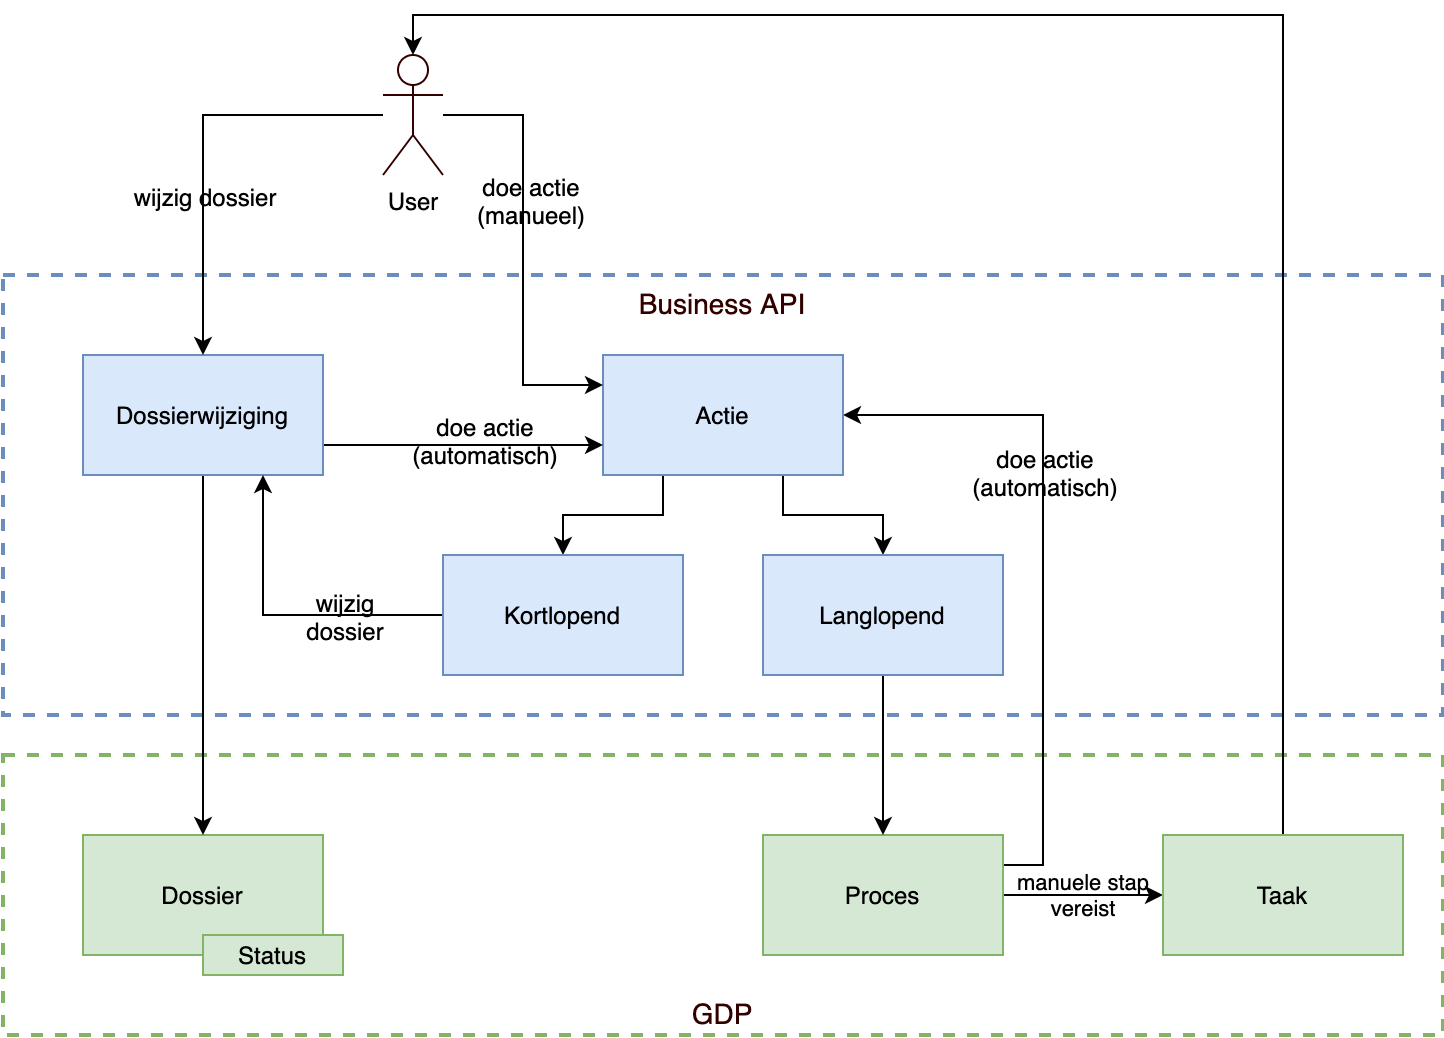

The diagram above was exported from draw.io. Its source (the exported page's mxGraphModel, read from the mxfile embedded in the PNG):
<mxGraphModel dx="1227" dy="902" grid="1" gridSize="10" guides="1" tooltips="1" connect="1" arrows="1" fold="1" page="1" pageScale="1" pageWidth="850" pageHeight="1100" math="0" shadow="0">
  <root>
    <mxCell id="xNMww5Re_123AyeSWLGM-0" />
    <mxCell id="xNMww5Re_123AyeSWLGM-1" parent="xNMww5Re_123AyeSWLGM-0" />
    <mxCell id="MvX4QH7RV_G8_RRDcXqJ-0" value="Business API" style="whiteSpace=wrap;html=1;strokeColor=#6C8EBF;fillColor=none;fontSize=14;fontColor=#330000;dashed=1;strokeWidth=2;verticalAlign=top;" parent="xNMww5Re_123AyeSWLGM-1" vertex="1">
      <mxGeometry x="80" y="260" width="720" height="220" as="geometry" />
    </mxCell>
    <mxCell id="MvX4QH7RV_G8_RRDcXqJ-1" value="GDP" style="whiteSpace=wrap;html=1;strokeColor=#82B366;fillColor=none;fontSize=14;fontColor=#330000;dashed=1;strokeWidth=2;verticalAlign=bottom;" parent="xNMww5Re_123AyeSWLGM-1" vertex="1">
      <mxGeometry x="80" y="500" width="720" height="140" as="geometry" />
    </mxCell>
    <mxCell id="w2KMqytwsaJ0aPFM5kvi-0" value="Dossier" style="rounded=0;whiteSpace=wrap;html=1;strokeColor=#82b366;fillColor=#d5e8d4;" parent="xNMww5Re_123AyeSWLGM-1" vertex="1">
      <mxGeometry x="120" y="540" width="120" height="60" as="geometry" />
    </mxCell>
    <mxCell id="w2KMqytwsaJ0aPFM5kvi-3" value="manuele stap&lt;br&gt;vereist" style="edgeStyle=orthogonalEdgeStyle;rounded=0;orthogonalLoop=1;jettySize=auto;html=1;labelBackgroundColor=none;" parent="xNMww5Re_123AyeSWLGM-1" source="w2KMqytwsaJ0aPFM5kvi-1" target="w2KMqytwsaJ0aPFM5kvi-2" edge="1">
      <mxGeometry relative="1" as="geometry" />
    </mxCell>
    <mxCell id="f9Sv3-OQy2J32YvOHg2E-13" style="edgeStyle=orthogonalEdgeStyle;rounded=0;orthogonalLoop=1;jettySize=auto;html=1;exitX=1;exitY=0.25;exitDx=0;exitDy=0;entryX=1;entryY=0.5;entryDx=0;entryDy=0;" parent="xNMww5Re_123AyeSWLGM-1" source="w2KMqytwsaJ0aPFM5kvi-1" target="w2KMqytwsaJ0aPFM5kvi-4" edge="1">
      <mxGeometry relative="1" as="geometry" />
    </mxCell>
    <mxCell id="f9Sv3-OQy2J32YvOHg2E-15" value="doe actie&lt;br&gt;(automatisch)" style="text;html=1;align=center;verticalAlign=middle;resizable=0;points=[];labelBackgroundColor=none;" parent="f9Sv3-OQy2J32YvOHg2E-13" vertex="1" connectable="0">
      <mxGeometry x="0.257" relative="1" as="geometry">
        <mxPoint as="offset" />
      </mxGeometry>
    </mxCell>
    <mxCell id="w2KMqytwsaJ0aPFM5kvi-1" value="Proces" style="rounded=0;whiteSpace=wrap;html=1;strokeColor=#82b366;fillColor=#d5e8d4;" parent="xNMww5Re_123AyeSWLGM-1" vertex="1">
      <mxGeometry x="460" y="540" width="120" height="60" as="geometry" />
    </mxCell>
    <mxCell id="f9Sv3-OQy2J32YvOHg2E-9" style="edgeStyle=orthogonalEdgeStyle;rounded=0;orthogonalLoop=1;jettySize=auto;html=1;exitX=0.5;exitY=0;exitDx=0;exitDy=0;entryX=0.5;entryY=0;entryDx=0;entryDy=0;entryPerimeter=0;" parent="xNMww5Re_123AyeSWLGM-1" source="w2KMqytwsaJ0aPFM5kvi-2" target="f9Sv3-OQy2J32YvOHg2E-1" edge="1">
      <mxGeometry relative="1" as="geometry">
        <mxPoint x="340" y="140" as="targetPoint" />
      </mxGeometry>
    </mxCell>
    <mxCell id="w2KMqytwsaJ0aPFM5kvi-2" value="Taak" style="rounded=0;whiteSpace=wrap;html=1;strokeColor=#82b366;fillColor=#d5e8d4;" parent="xNMww5Re_123AyeSWLGM-1" vertex="1">
      <mxGeometry x="660" y="540" width="120" height="60" as="geometry" />
    </mxCell>
    <mxCell id="w2KMqytwsaJ0aPFM5kvi-13" style="edgeStyle=orthogonalEdgeStyle;rounded=0;orthogonalLoop=1;jettySize=auto;html=1;exitX=0.25;exitY=1;exitDx=0;exitDy=0;entryX=0.5;entryY=0;entryDx=0;entryDy=0;" parent="xNMww5Re_123AyeSWLGM-1" source="w2KMqytwsaJ0aPFM5kvi-4" target="w2KMqytwsaJ0aPFM5kvi-10" edge="1">
      <mxGeometry relative="1" as="geometry" />
    </mxCell>
    <mxCell id="w2KMqytwsaJ0aPFM5kvi-14" style="edgeStyle=orthogonalEdgeStyle;rounded=0;orthogonalLoop=1;jettySize=auto;html=1;exitX=0.75;exitY=1;exitDx=0;exitDy=0;entryX=0.5;entryY=0;entryDx=0;entryDy=0;" parent="xNMww5Re_123AyeSWLGM-1" source="w2KMqytwsaJ0aPFM5kvi-4" target="w2KMqytwsaJ0aPFM5kvi-11" edge="1">
      <mxGeometry relative="1" as="geometry" />
    </mxCell>
    <mxCell id="w2KMqytwsaJ0aPFM5kvi-4" value="Actie" style="rounded=0;whiteSpace=wrap;html=1;strokeColor=#6c8ebf;fillColor=#dae8fc;" parent="xNMww5Re_123AyeSWLGM-1" vertex="1">
      <mxGeometry x="380" y="300" width="120" height="60" as="geometry" />
    </mxCell>
    <mxCell id="w2KMqytwsaJ0aPFM5kvi-5" value="Status" style="rounded=0;whiteSpace=wrap;html=1;strokeColor=#82b366;fillColor=#d5e8d4;" parent="xNMww5Re_123AyeSWLGM-1" vertex="1">
      <mxGeometry x="180" y="590" width="70" height="20" as="geometry" />
    </mxCell>
    <mxCell id="w2KMqytwsaJ0aPFM5kvi-7" style="edgeStyle=orthogonalEdgeStyle;rounded=0;orthogonalLoop=1;jettySize=auto;html=1;exitX=0.5;exitY=1;exitDx=0;exitDy=0;entryX=0.5;entryY=0;entryDx=0;entryDy=0;" parent="xNMww5Re_123AyeSWLGM-1" source="w2KMqytwsaJ0aPFM5kvi-6" target="w2KMqytwsaJ0aPFM5kvi-0" edge="1">
      <mxGeometry relative="1" as="geometry" />
    </mxCell>
    <mxCell id="f9Sv3-OQy2J32YvOHg2E-7" style="edgeStyle=orthogonalEdgeStyle;rounded=0;orthogonalLoop=1;jettySize=auto;html=1;exitX=1;exitY=0.75;exitDx=0;exitDy=0;entryX=0;entryY=0.75;entryDx=0;entryDy=0;" parent="xNMww5Re_123AyeSWLGM-1" source="w2KMqytwsaJ0aPFM5kvi-6" target="w2KMqytwsaJ0aPFM5kvi-4" edge="1">
      <mxGeometry relative="1" as="geometry" />
    </mxCell>
    <mxCell id="f9Sv3-OQy2J32YvOHg2E-8" value="doe actie&lt;br&gt;(automatisch)" style="text;html=1;align=center;verticalAlign=middle;resizable=0;points=[];labelBackgroundColor=none;" parent="f9Sv3-OQy2J32YvOHg2E-7" vertex="1" connectable="0">
      <mxGeometry x="0.1419" y="3" relative="1" as="geometry">
        <mxPoint as="offset" />
      </mxGeometry>
    </mxCell>
    <mxCell id="w2KMqytwsaJ0aPFM5kvi-6" value="Dossierwijziging" style="rounded=0;whiteSpace=wrap;html=1;strokeColor=#6c8ebf;fillColor=#dae8fc;" parent="xNMww5Re_123AyeSWLGM-1" vertex="1">
      <mxGeometry x="120" y="300" width="120" height="60" as="geometry" />
    </mxCell>
    <mxCell id="f9Sv3-OQy2J32YvOHg2E-16" style="edgeStyle=orthogonalEdgeStyle;rounded=0;orthogonalLoop=1;jettySize=auto;html=1;exitX=0;exitY=0.5;exitDx=0;exitDy=0;entryX=0.75;entryY=1;entryDx=0;entryDy=0;labelBackgroundColor=none;" parent="xNMww5Re_123AyeSWLGM-1" source="w2KMqytwsaJ0aPFM5kvi-10" target="w2KMqytwsaJ0aPFM5kvi-6" edge="1">
      <mxGeometry relative="1" as="geometry" />
    </mxCell>
    <mxCell id="f9Sv3-OQy2J32YvOHg2E-17" value="wijzig&lt;br&gt;dossier" style="text;html=1;align=center;verticalAlign=middle;resizable=0;points=[];labelBackgroundColor=none;" parent="f9Sv3-OQy2J32YvOHg2E-16" vertex="1" connectable="0">
      <mxGeometry x="-0.2242" y="-2" relative="1" as="geometry">
        <mxPoint x="12" y="2" as="offset" />
      </mxGeometry>
    </mxCell>
    <mxCell id="w2KMqytwsaJ0aPFM5kvi-10" value="Kortlopend" style="rounded=0;whiteSpace=wrap;html=1;strokeColor=#6c8ebf;fillColor=#dae8fc;" parent="xNMww5Re_123AyeSWLGM-1" vertex="1">
      <mxGeometry x="300" y="400" width="120" height="60" as="geometry" />
    </mxCell>
    <mxCell id="w2KMqytwsaJ0aPFM5kvi-12" style="edgeStyle=orthogonalEdgeStyle;rounded=0;orthogonalLoop=1;jettySize=auto;html=1;exitX=0.5;exitY=1;exitDx=0;exitDy=0;entryX=0.5;entryY=0;entryDx=0;entryDy=0;" parent="xNMww5Re_123AyeSWLGM-1" source="w2KMqytwsaJ0aPFM5kvi-11" target="w2KMqytwsaJ0aPFM5kvi-1" edge="1">
      <mxGeometry relative="1" as="geometry" />
    </mxCell>
    <mxCell id="w2KMqytwsaJ0aPFM5kvi-11" value="Langlopend" style="rounded=0;whiteSpace=wrap;html=1;strokeColor=#6c8ebf;fillColor=#dae8fc;" parent="xNMww5Re_123AyeSWLGM-1" vertex="1">
      <mxGeometry x="460" y="400" width="120" height="60" as="geometry" />
    </mxCell>
    <mxCell id="f9Sv3-OQy2J32YvOHg2E-5" style="edgeStyle=orthogonalEdgeStyle;rounded=0;orthogonalLoop=1;jettySize=auto;html=1;entryX=0;entryY=0.25;entryDx=0;entryDy=0;" parent="xNMww5Re_123AyeSWLGM-1" source="f9Sv3-OQy2J32YvOHg2E-1" target="w2KMqytwsaJ0aPFM5kvi-4" edge="1">
      <mxGeometry relative="1" as="geometry" />
    </mxCell>
    <mxCell id="f9Sv3-OQy2J32YvOHg2E-6" value="doe actie&lt;br&gt;(manueel)" style="text;html=1;align=center;verticalAlign=middle;resizable=0;points=[];labelBackgroundColor=none;" parent="f9Sv3-OQy2J32YvOHg2E-5" vertex="1" connectable="0">
      <mxGeometry x="-0.2402" y="3" relative="1" as="geometry">
        <mxPoint as="offset" />
      </mxGeometry>
    </mxCell>
    <mxCell id="f9Sv3-OQy2J32YvOHg2E-10" style="edgeStyle=orthogonalEdgeStyle;rounded=0;orthogonalLoop=1;jettySize=auto;html=1;entryX=0.5;entryY=0;entryDx=0;entryDy=0;" parent="xNMww5Re_123AyeSWLGM-1" source="f9Sv3-OQy2J32YvOHg2E-1" target="w2KMqytwsaJ0aPFM5kvi-6" edge="1">
      <mxGeometry relative="1" as="geometry" />
    </mxCell>
    <mxCell id="f9Sv3-OQy2J32YvOHg2E-12" value="wijzig dossier" style="text;html=1;align=center;verticalAlign=middle;resizable=0;points=[];labelBackgroundColor=none;" parent="f9Sv3-OQy2J32YvOHg2E-10" vertex="1" connectable="0">
      <mxGeometry x="-0.1429" y="20" relative="1" as="geometry">
        <mxPoint x="-20" y="40" as="offset" />
      </mxGeometry>
    </mxCell>
    <mxCell id="f9Sv3-OQy2J32YvOHg2E-1" value="User" style="shape=umlActor;verticalLabelPosition=bottom;labelBackgroundColor=none;verticalAlign=top;html=1;outlineConnect=0;strokeColor=#330000;" parent="xNMww5Re_123AyeSWLGM-1" vertex="1">
      <mxGeometry x="270" y="150" width="30" height="60" as="geometry" />
    </mxCell>
  </root>
</mxGraphModel>